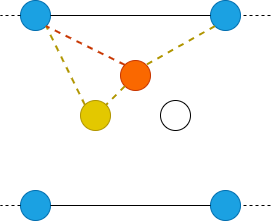

The diagram above was exported from draw.io. Its source (the exported page's mxGraphModel, read from the mxfile embedded in the PNG):
<mxGraphModel dx="1050" dy="717" grid="1" gridSize="10" guides="1" tooltips="1" connect="1" arrows="1" fold="1" page="1" pageScale="1" pageWidth="827" pageHeight="1169" math="0" shadow="0">
  <root>
    <mxCell id="vLod6NX7JmhpMLduiAhp-0" />
    <mxCell id="vLod6NX7JmhpMLduiAhp-1" parent="vLod6NX7JmhpMLduiAhp-0" />
    <mxCell id="vLod6NX7JmhpMLduiAhp-2" value="" style="ellipse;whiteSpace=wrap;html=1;aspect=fixed;fillColor=#1ba1e2;fontColor=#ffffff;strokeColor=#006EAF;" parent="vLod6NX7JmhpMLduiAhp-1" vertex="1">
      <mxGeometry x="250" y="370" width="30" height="30" as="geometry" />
    </mxCell>
    <mxCell id="vLod6NX7JmhpMLduiAhp-3" value="" style="ellipse;whiteSpace=wrap;html=1;aspect=fixed;fillColor=#1ba1e2;fontColor=#ffffff;strokeColor=#006EAF;" parent="vLod6NX7JmhpMLduiAhp-1" vertex="1">
      <mxGeometry x="440" y="370" width="30" height="30" as="geometry" />
    </mxCell>
    <mxCell id="vLod6NX7JmhpMLduiAhp-4" value="" style="endArrow=none;html=1;rounded=0;exitX=1;exitY=0.5;exitDx=0;exitDy=0;entryX=0;entryY=0.5;entryDx=0;entryDy=0;" parent="vLod6NX7JmhpMLduiAhp-1" source="vLod6NX7JmhpMLduiAhp-2" target="vLod6NX7JmhpMLduiAhp-3" edge="1">
      <mxGeometry width="50" height="50" relative="1" as="geometry">
        <mxPoint x="390" y="620" as="sourcePoint" />
        <mxPoint x="440" y="570" as="targetPoint" />
      </mxGeometry>
    </mxCell>
    <mxCell id="vLod6NX7JmhpMLduiAhp-5" value="" style="endArrow=none;dashed=1;html=1;rounded=0;exitX=0;exitY=0.5;exitDx=0;exitDy=0;" parent="vLod6NX7JmhpMLduiAhp-1" source="vLod6NX7JmhpMLduiAhp-2" edge="1">
      <mxGeometry width="50" height="50" relative="1" as="geometry">
        <mxPoint x="390" y="390" as="sourcePoint" />
        <mxPoint x="230" y="385" as="targetPoint" />
      </mxGeometry>
    </mxCell>
    <mxCell id="vLod6NX7JmhpMLduiAhp-6" value="" style="endArrow=none;dashed=1;html=1;rounded=0;entryX=1;entryY=0.5;entryDx=0;entryDy=0;" parent="vLod6NX7JmhpMLduiAhp-1" target="vLod6NX7JmhpMLduiAhp-3" edge="1">
      <mxGeometry width="50" height="50" relative="1" as="geometry">
        <mxPoint x="500" y="385" as="sourcePoint" />
        <mxPoint x="240" y="395" as="targetPoint" />
      </mxGeometry>
    </mxCell>
    <mxCell id="vLod6NX7JmhpMLduiAhp-7" value="" style="ellipse;whiteSpace=wrap;html=1;aspect=fixed;fillColor=#1ba1e2;fontColor=#ffffff;strokeColor=#006EAF;" parent="vLod6NX7JmhpMLduiAhp-1" vertex="1">
      <mxGeometry x="250" y="180" width="30" height="30" as="geometry" />
    </mxCell>
    <mxCell id="vLod6NX7JmhpMLduiAhp-8" value="" style="ellipse;whiteSpace=wrap;html=1;aspect=fixed;fillColor=#1ba1e2;fontColor=#ffffff;strokeColor=#006EAF;" parent="vLod6NX7JmhpMLduiAhp-1" vertex="1">
      <mxGeometry x="440" y="180" width="30" height="30" as="geometry" />
    </mxCell>
    <mxCell id="vLod6NX7JmhpMLduiAhp-9" value="" style="endArrow=none;html=1;rounded=0;exitX=1;exitY=0.5;exitDx=0;exitDy=0;entryX=0;entryY=0.5;entryDx=0;entryDy=0;" parent="vLod6NX7JmhpMLduiAhp-1" source="vLod6NX7JmhpMLduiAhp-7" target="vLod6NX7JmhpMLduiAhp-8" edge="1">
      <mxGeometry width="50" height="50" relative="1" as="geometry">
        <mxPoint x="390" y="430" as="sourcePoint" />
        <mxPoint x="440" y="380" as="targetPoint" />
      </mxGeometry>
    </mxCell>
    <mxCell id="vLod6NX7JmhpMLduiAhp-10" value="" style="endArrow=none;dashed=1;html=1;rounded=0;exitX=0;exitY=0.5;exitDx=0;exitDy=0;" parent="vLod6NX7JmhpMLduiAhp-1" source="vLod6NX7JmhpMLduiAhp-7" edge="1">
      <mxGeometry width="50" height="50" relative="1" as="geometry">
        <mxPoint x="390" y="200" as="sourcePoint" />
        <mxPoint x="230" y="195" as="targetPoint" />
      </mxGeometry>
    </mxCell>
    <mxCell id="vLod6NX7JmhpMLduiAhp-11" value="" style="endArrow=none;dashed=1;html=1;rounded=0;entryX=1;entryY=0.5;entryDx=0;entryDy=0;" parent="vLod6NX7JmhpMLduiAhp-1" target="vLod6NX7JmhpMLduiAhp-8" edge="1">
      <mxGeometry width="50" height="50" relative="1" as="geometry">
        <mxPoint x="500" y="195" as="sourcePoint" />
        <mxPoint x="240" y="205" as="targetPoint" />
      </mxGeometry>
    </mxCell>
    <mxCell id="vLod6NX7JmhpMLduiAhp-12" value="" style="ellipse;whiteSpace=wrap;html=1;aspect=fixed;fillColor=#fa6800;fontColor=#000000;strokeColor=#C73500;" parent="vLod6NX7JmhpMLduiAhp-1" vertex="1">
      <mxGeometry x="350" y="240" width="30" height="30" as="geometry" />
    </mxCell>
    <mxCell id="vLod6NX7JmhpMLduiAhp-13" value="" style="ellipse;whiteSpace=wrap;html=1;aspect=fixed;fillColor=#e3c800;fontColor=#000000;strokeColor=#B09500;" parent="vLod6NX7JmhpMLduiAhp-1" vertex="1">
      <mxGeometry x="310" y="280" width="30" height="30" as="geometry" />
    </mxCell>
    <mxCell id="vLod6NX7JmhpMLduiAhp-14" value="" style="ellipse;whiteSpace=wrap;html=1;aspect=fixed;" parent="vLod6NX7JmhpMLduiAhp-1" vertex="1">
      <mxGeometry x="390" y="280" width="30" height="30" as="geometry" />
    </mxCell>
    <mxCell id="vLod6NX7JmhpMLduiAhp-15" value="" style="endArrow=none;dashed=1;html=1;strokeWidth=2;rounded=0;entryX=1;entryY=0;entryDx=0;entryDy=0;exitX=0;exitY=1;exitDx=0;exitDy=0;fillColor=#e3c800;strokeColor=#B09500;" parent="vLod6NX7JmhpMLduiAhp-1" source="vLod6NX7JmhpMLduiAhp-8" target="vLod6NX7JmhpMLduiAhp-12" edge="1">
      <mxGeometry width="50" height="50" relative="1" as="geometry">
        <mxPoint x="465" y="380" as="sourcePoint" />
        <mxPoint x="426" y="316" as="targetPoint" />
      </mxGeometry>
    </mxCell>
    <mxCell id="vLod6NX7JmhpMLduiAhp-16" value="" style="endArrow=none;dashed=1;html=1;strokeWidth=2;rounded=0;entryX=1;entryY=1;entryDx=0;entryDy=0;exitX=0;exitY=0;exitDx=0;exitDy=0;fillColor=#e3c800;strokeColor=#B09500;" parent="vLod6NX7JmhpMLduiAhp-1" source="vLod6NX7JmhpMLduiAhp-13" target="vLod6NX7JmhpMLduiAhp-7" edge="1">
      <mxGeometry width="50" height="50" relative="1" as="geometry">
        <mxPoint x="275" y="380" as="sourcePoint" />
        <mxPoint x="324" y="316" as="targetPoint" />
      </mxGeometry>
    </mxCell>
    <mxCell id="vLod6NX7JmhpMLduiAhp-18" value="" style="endArrow=none;dashed=1;html=1;strokeWidth=2;rounded=0;entryX=1;entryY=0;entryDx=0;entryDy=0;exitX=0;exitY=1;exitDx=0;exitDy=0;fillColor=#e3c800;strokeColor=#B09500;" parent="vLod6NX7JmhpMLduiAhp-1" source="vLod6NX7JmhpMLduiAhp-12" target="vLod6NX7JmhpMLduiAhp-13" edge="1">
      <mxGeometry width="50" height="50" relative="1" as="geometry">
        <mxPoint x="465" y="380" as="sourcePoint" />
        <mxPoint x="426" y="316" as="targetPoint" />
      </mxGeometry>
    </mxCell>
    <mxCell id="doPGBrEfshsIdCj9BBZs-0" value="" style="endArrow=none;dashed=1;html=1;strokeWidth=2;rounded=0;entryX=1;entryY=1;entryDx=0;entryDy=0;exitX=0;exitY=0;exitDx=0;exitDy=0;fillColor=#fa6800;strokeColor=#C73500;" parent="vLod6NX7JmhpMLduiAhp-1" source="vLod6NX7JmhpMLduiAhp-12" target="vLod6NX7JmhpMLduiAhp-7" edge="1">
      <mxGeometry width="50" height="50" relative="1" as="geometry">
        <mxPoint x="450" y="205" as="sourcePoint" />
        <mxPoint x="386" y="254" as="targetPoint" />
      </mxGeometry>
    </mxCell>
  </root>
</mxGraphModel>